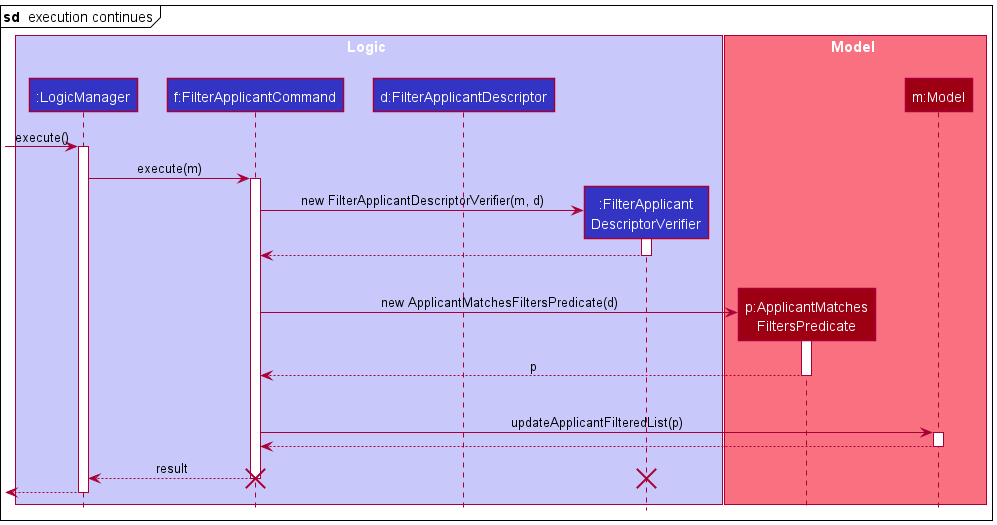

The diagram above was rendered by PlantUML. Its source (embedded in the PNG):
@startuml
!include style.puml

mainframe **sd**  execution continues

box Logic LOGIC_COLOR_T1
participant ":LogicManager" as LogicManager LOGIC_COLOR
participant "f:FilterApplicantCommand" as FilterApplicantCommand LOGIC_COLOR
participant "d:FilterApplicantDescriptor" as FilterApplicantDescriptor LOGIC_COLOR
participant ":FilterApplicant\nDescriptorVerifier" as FilterApplicantDescriptorVerifier LOGIC_COLOR
end box

box Model MODEL_COLOR_T1
participant "p:ApplicantMatches\nFiltersPredicate" as ApplicantMatchesFiltersPredicate MODEL_COLOR
participant "m:Model" as Model MODEL_COLOR
end box
[-> LogicManager : execute()
activate LogicManager

LogicManager -> FilterApplicantCommand ++ : execute(m)

FilterApplicantCommand -> FilterApplicantDescriptorVerifier ** : new FilterApplicantDescriptorVerifier(m, d)
activate FilterApplicantDescriptorVerifier
return
|||

FilterApplicantCommand -> ApplicantMatchesFiltersPredicate ** : new ApplicantMatchesFiltersPredicate(d)
activate ApplicantMatchesFiltersPredicate
ApplicantMatchesFiltersPredicate --> FilterApplicantCommand -- : p
|||

FilterApplicantCommand -> Model : updateApplicantFilteredList(p)
activate Model
return

return result
destroy FilterApplicantCommand
destroy FilterApplicantDescriptorVerifier

[<-- LogicManager --

@enduml